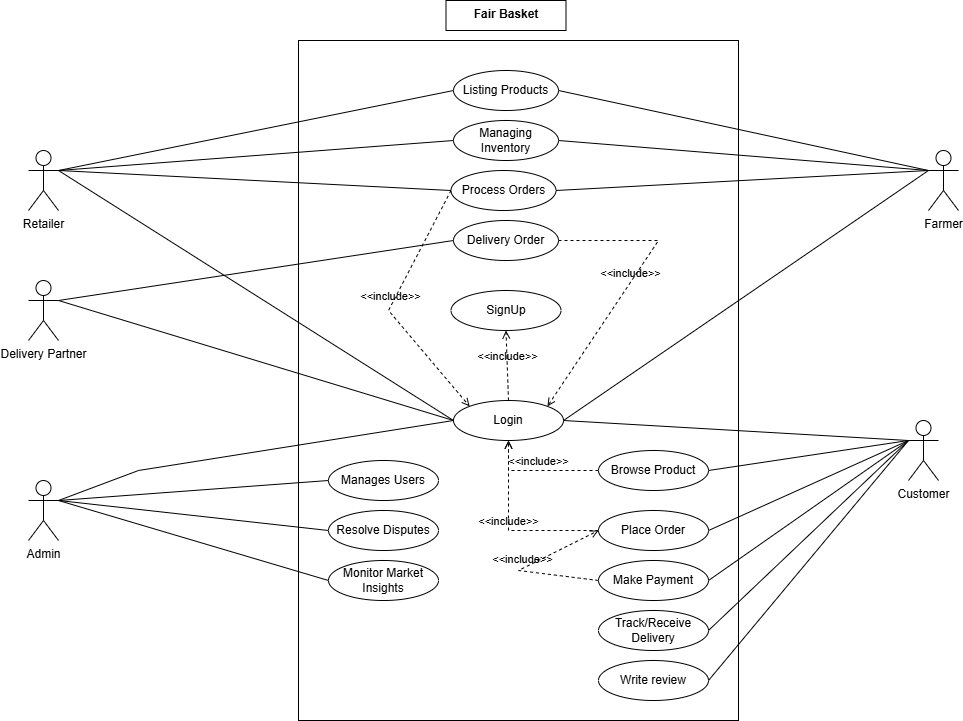

The diagram above was exported from draw.io. Its source (the exported page's mxGraphModel, read from the mxfile embedded in the PNG):
<mxGraphModel dx="1970" dy="460" grid="1" gridSize="10" guides="1" tooltips="1" connect="1" arrows="1" fold="1" page="1" pageScale="1" pageWidth="850" pageHeight="1100" math="0" shadow="0">
  <root>
    <mxCell id="0" />
    <mxCell id="1" parent="0" />
    <mxCell id="pOKm9Ab8MdtIhuvOVfOD-2" value="" style="rounded=0;whiteSpace=wrap;html=1;direction=south;" vertex="1" parent="1">
      <mxGeometry x="150" y="380" width="440" height="680" as="geometry" />
    </mxCell>
    <mxCell id="pOKm9Ab8MdtIhuvOVfOD-3" value="SignUp" style="ellipse;whiteSpace=wrap;html=1;" vertex="1" parent="1">
      <mxGeometry x="302.5" y="630" width="110" height="40" as="geometry" />
    </mxCell>
    <mxCell id="pOKm9Ab8MdtIhuvOVfOD-4" value="Farmer" style="shape=umlActor;html=1;verticalLabelPosition=bottom;verticalAlign=top;align=center;" vertex="1" parent="1">
      <mxGeometry x="780" y="490" width="30" height="60" as="geometry" />
    </mxCell>
    <mxCell id="pOKm9Ab8MdtIhuvOVfOD-10" value="Retailer" style="shape=umlActor;html=1;verticalLabelPosition=bottom;verticalAlign=top;align=center;" vertex="1" parent="1">
      <mxGeometry x="-120" y="490" width="30" height="60" as="geometry" />
    </mxCell>
    <mxCell id="pOKm9Ab8MdtIhuvOVfOD-11" value="Listing Products" style="ellipse;whiteSpace=wrap;html=1;" vertex="1" parent="1">
      <mxGeometry x="305" y="410" width="105" height="40" as="geometry" />
    </mxCell>
    <mxCell id="pOKm9Ab8MdtIhuvOVfOD-12" value="Managing Inventory" style="ellipse;whiteSpace=wrap;html=1;" vertex="1" parent="1">
      <mxGeometry x="305" y="460" width="105" height="40" as="geometry" />
    </mxCell>
    <mxCell id="pOKm9Ab8MdtIhuvOVfOD-13" value="Process Orders" style="ellipse;whiteSpace=wrap;html=1;" vertex="1" parent="1">
      <mxGeometry x="302.5" y="510" width="105" height="40" as="geometry" />
    </mxCell>
    <mxCell id="pOKm9Ab8MdtIhuvOVfOD-14" value="Delivery Partner" style="shape=umlActor;html=1;verticalLabelPosition=bottom;verticalAlign=top;align=center;" vertex="1" parent="1">
      <mxGeometry x="-120" y="620" width="30" height="60" as="geometry" />
    </mxCell>
    <mxCell id="pOKm9Ab8MdtIhuvOVfOD-15" value="Customer" style="shape=umlActor;html=1;verticalLabelPosition=bottom;verticalAlign=top;align=center;" vertex="1" parent="1">
      <mxGeometry x="760" y="760" width="30" height="60" as="geometry" />
    </mxCell>
    <mxCell id="pOKm9Ab8MdtIhuvOVfOD-16" value="Delivery Order" style="ellipse;whiteSpace=wrap;html=1;" vertex="1" parent="1">
      <mxGeometry x="305" y="560" width="105" height="40" as="geometry" />
    </mxCell>
    <mxCell id="pOKm9Ab8MdtIhuvOVfOD-17" value="Login" style="ellipse;whiteSpace=wrap;html=1;" vertex="1" parent="1">
      <mxGeometry x="305" y="740" width="110" height="40" as="geometry" />
    </mxCell>
    <mxCell id="pOKm9Ab8MdtIhuvOVfOD-18" value="Admin" style="shape=umlActor;html=1;verticalLabelPosition=bottom;verticalAlign=top;align=center;" vertex="1" parent="1">
      <mxGeometry x="-120" y="820" width="30" height="60" as="geometry" />
    </mxCell>
    <mxCell id="pOKm9Ab8MdtIhuvOVfOD-28" value="Browse Product" style="ellipse;whiteSpace=wrap;html=1;" vertex="1" parent="1">
      <mxGeometry x="450" y="790" width="110" height="40" as="geometry" />
    </mxCell>
    <mxCell id="pOKm9Ab8MdtIhuvOVfOD-29" value="Place Order" style="ellipse;whiteSpace=wrap;html=1;" vertex="1" parent="1">
      <mxGeometry x="450" y="850" width="110" height="40" as="geometry" />
    </mxCell>
    <mxCell id="pOKm9Ab8MdtIhuvOVfOD-30" value="Make Payment" style="ellipse;whiteSpace=wrap;html=1;" vertex="1" parent="1">
      <mxGeometry x="450" y="900" width="110" height="40" as="geometry" />
    </mxCell>
    <mxCell id="pOKm9Ab8MdtIhuvOVfOD-31" value="Track/Receive Delivery" style="ellipse;whiteSpace=wrap;html=1;" vertex="1" parent="1">
      <mxGeometry x="450" y="950" width="110" height="40" as="geometry" />
    </mxCell>
    <mxCell id="pOKm9Ab8MdtIhuvOVfOD-32" value="Write review" style="ellipse;whiteSpace=wrap;html=1;" vertex="1" parent="1">
      <mxGeometry x="450" y="1000" width="110" height="40" as="geometry" />
    </mxCell>
    <mxCell id="pOKm9Ab8MdtIhuvOVfOD-39" value="" style="edgeStyle=none;html=1;endArrow=none;verticalAlign=bottom;rounded=0;exitX=1;exitY=0.3333333333333333;exitDx=0;exitDy=0;exitPerimeter=0;entryX=0;entryY=0.5;entryDx=0;entryDy=0;" edge="1" parent="1" source="pOKm9Ab8MdtIhuvOVfOD-14" target="pOKm9Ab8MdtIhuvOVfOD-16">
      <mxGeometry width="160" relative="1" as="geometry">
        <mxPoint x="-50" y="640" as="sourcePoint" />
        <mxPoint x="110" y="640" as="targetPoint" />
      </mxGeometry>
    </mxCell>
    <mxCell id="pOKm9Ab8MdtIhuvOVfOD-42" value="" style="edgeStyle=none;html=1;endArrow=none;verticalAlign=bottom;rounded=0;entryX=0;entryY=0.5;entryDx=0;entryDy=0;" edge="1" parent="1" target="pOKm9Ab8MdtIhuvOVfOD-17">
      <mxGeometry width="160" relative="1" as="geometry">
        <mxPoint x="-90" y="840" as="sourcePoint" />
        <mxPoint x="70" y="840" as="targetPoint" />
        <Array as="points">
          <mxPoint x="-10" y="810" />
        </Array>
      </mxGeometry>
    </mxCell>
    <mxCell id="pOKm9Ab8MdtIhuvOVfOD-43" value="" style="edgeStyle=none;html=1;endArrow=none;verticalAlign=bottom;rounded=0;entryX=0;entryY=0.3333333333333333;entryDx=0;entryDy=0;entryPerimeter=0;exitX=1;exitY=0.5;exitDx=0;exitDy=0;" edge="1" parent="1" source="pOKm9Ab8MdtIhuvOVfOD-17" target="pOKm9Ab8MdtIhuvOVfOD-4">
      <mxGeometry width="160" relative="1" as="geometry">
        <mxPoint x="410" y="710" as="sourcePoint" />
        <mxPoint x="760" y="540" as="targetPoint" />
      </mxGeometry>
    </mxCell>
    <mxCell id="pOKm9Ab8MdtIhuvOVfOD-44" value="" style="edgeStyle=none;html=1;endArrow=none;verticalAlign=bottom;rounded=0;exitX=1;exitY=0.3333333333333333;exitDx=0;exitDy=0;exitPerimeter=0;entryX=0;entryY=0.5;entryDx=0;entryDy=0;" edge="1" parent="1" source="pOKm9Ab8MdtIhuvOVfOD-10" target="pOKm9Ab8MdtIhuvOVfOD-17">
      <mxGeometry width="160" relative="1" as="geometry">
        <mxPoint x="-60" y="510" as="sourcePoint" />
        <mxPoint x="300" y="720" as="targetPoint" />
      </mxGeometry>
    </mxCell>
    <mxCell id="pOKm9Ab8MdtIhuvOVfOD-45" value="" style="edgeStyle=none;html=1;endArrow=none;verticalAlign=bottom;rounded=0;entryX=0;entryY=0.3333333333333333;entryDx=0;entryDy=0;entryPerimeter=0;exitX=1;exitY=0.5;exitDx=0;exitDy=0;" edge="1" parent="1" source="pOKm9Ab8MdtIhuvOVfOD-17" target="pOKm9Ab8MdtIhuvOVfOD-15">
      <mxGeometry width="160" relative="1" as="geometry">
        <mxPoint x="410" y="720" as="sourcePoint" />
        <mxPoint x="700" y="710" as="targetPoint" />
      </mxGeometry>
    </mxCell>
    <mxCell id="pOKm9Ab8MdtIhuvOVfOD-47" value="&amp;lt;&amp;lt;include&amp;gt;&amp;gt;" style="edgeStyle=none;html=1;endArrow=open;verticalAlign=bottom;dashed=1;labelBackgroundColor=none;rounded=0;entryX=0.5;entryY=1;entryDx=0;entryDy=0;exitX=0.5;exitY=0;exitDx=0;exitDy=0;" edge="1" parent="1" source="pOKm9Ab8MdtIhuvOVfOD-17" target="pOKm9Ab8MdtIhuvOVfOD-3">
      <mxGeometry width="160" relative="1" as="geometry">
        <mxPoint x="290" y="690" as="sourcePoint" />
        <mxPoint x="450" y="690" as="targetPoint" />
      </mxGeometry>
    </mxCell>
    <mxCell id="pOKm9Ab8MdtIhuvOVfOD-48" value="" style="edgeStyle=none;html=1;endArrow=none;verticalAlign=bottom;rounded=0;entryX=0;entryY=0.5;entryDx=0;entryDy=0;exitX=1;exitY=0.3333333333333333;exitDx=0;exitDy=0;exitPerimeter=0;" edge="1" parent="1" source="pOKm9Ab8MdtIhuvOVfOD-14" target="pOKm9Ab8MdtIhuvOVfOD-17">
      <mxGeometry width="160" relative="1" as="geometry">
        <mxPoint x="-30" y="700" as="sourcePoint" />
        <mxPoint x="130" y="700" as="targetPoint" />
      </mxGeometry>
    </mxCell>
    <mxCell id="pOKm9Ab8MdtIhuvOVfOD-49" value="" style="edgeStyle=none;html=1;endArrow=none;verticalAlign=bottom;rounded=0;exitX=1;exitY=0.5;exitDx=0;exitDy=0;entryX=0;entryY=0.3333333333333333;entryDx=0;entryDy=0;entryPerimeter=0;" edge="1" parent="1" source="pOKm9Ab8MdtIhuvOVfOD-28" target="pOKm9Ab8MdtIhuvOVfOD-15">
      <mxGeometry width="160" relative="1" as="geometry">
        <mxPoint x="590" y="860" as="sourcePoint" />
        <mxPoint x="750" y="860" as="targetPoint" />
      </mxGeometry>
    </mxCell>
    <mxCell id="pOKm9Ab8MdtIhuvOVfOD-50" value="" style="edgeStyle=none;html=1;endArrow=none;verticalAlign=bottom;rounded=0;exitX=1;exitY=0.5;exitDx=0;exitDy=0;entryX=0;entryY=0.3333333333333333;entryDx=0;entryDy=0;entryPerimeter=0;" edge="1" parent="1" source="pOKm9Ab8MdtIhuvOVfOD-29" target="pOKm9Ab8MdtIhuvOVfOD-15">
      <mxGeometry width="160" relative="1" as="geometry">
        <mxPoint x="570" y="820" as="sourcePoint" />
        <mxPoint x="770" y="790" as="targetPoint" />
      </mxGeometry>
    </mxCell>
    <mxCell id="pOKm9Ab8MdtIhuvOVfOD-51" value="" style="edgeStyle=none;html=1;endArrow=none;verticalAlign=bottom;rounded=0;exitX=1;exitY=0.5;exitDx=0;exitDy=0;entryX=0;entryY=0.3333333333333333;entryDx=0;entryDy=0;entryPerimeter=0;" edge="1" parent="1" source="pOKm9Ab8MdtIhuvOVfOD-30" target="pOKm9Ab8MdtIhuvOVfOD-15">
      <mxGeometry width="160" relative="1" as="geometry">
        <mxPoint x="600" y="950" as="sourcePoint" />
        <mxPoint x="800" y="860" as="targetPoint" />
      </mxGeometry>
    </mxCell>
    <mxCell id="pOKm9Ab8MdtIhuvOVfOD-52" value="" style="edgeStyle=none;html=1;endArrow=none;verticalAlign=bottom;rounded=0;exitX=1;exitY=0.5;exitDx=0;exitDy=0;entryX=0;entryY=0.3333333333333333;entryDx=0;entryDy=0;entryPerimeter=0;" edge="1" parent="1" source="pOKm9Ab8MdtIhuvOVfOD-31" target="pOKm9Ab8MdtIhuvOVfOD-15">
      <mxGeometry width="160" relative="1" as="geometry">
        <mxPoint x="630" y="1000" as="sourcePoint" />
        <mxPoint x="830" y="860" as="targetPoint" />
      </mxGeometry>
    </mxCell>
    <mxCell id="pOKm9Ab8MdtIhuvOVfOD-53" value="" style="edgeStyle=none;html=1;endArrow=none;verticalAlign=bottom;rounded=0;exitX=1;exitY=0.5;exitDx=0;exitDy=0;entryX=0;entryY=0.3333333333333333;entryDx=0;entryDy=0;entryPerimeter=0;" edge="1" parent="1" source="pOKm9Ab8MdtIhuvOVfOD-32" target="pOKm9Ab8MdtIhuvOVfOD-15">
      <mxGeometry width="160" relative="1" as="geometry">
        <mxPoint x="600" y="1020" as="sourcePoint" />
        <mxPoint x="800" y="830" as="targetPoint" />
      </mxGeometry>
    </mxCell>
    <mxCell id="pOKm9Ab8MdtIhuvOVfOD-54" value="" style="edgeStyle=none;html=1;endArrow=none;verticalAlign=bottom;rounded=0;exitX=1;exitY=0.3333333333333333;exitDx=0;exitDy=0;exitPerimeter=0;entryX=0;entryY=0.5;entryDx=0;entryDy=0;" edge="1" parent="1" source="pOKm9Ab8MdtIhuvOVfOD-10" target="pOKm9Ab8MdtIhuvOVfOD-11">
      <mxGeometry width="160" relative="1" as="geometry">
        <mxPoint x="-60" y="440" as="sourcePoint" />
        <mxPoint x="335" y="690" as="targetPoint" />
      </mxGeometry>
    </mxCell>
    <mxCell id="pOKm9Ab8MdtIhuvOVfOD-55" value="" style="edgeStyle=none;html=1;endArrow=none;verticalAlign=bottom;rounded=0;entryX=0;entryY=0.5;entryDx=0;entryDy=0;exitX=1;exitY=0.3333333333333333;exitDx=0;exitDy=0;exitPerimeter=0;" edge="1" parent="1" source="pOKm9Ab8MdtIhuvOVfOD-10" target="pOKm9Ab8MdtIhuvOVfOD-12">
      <mxGeometry width="160" relative="1" as="geometry">
        <mxPoint x="-80" y="510" as="sourcePoint" />
        <mxPoint x="315" y="440" as="targetPoint" />
      </mxGeometry>
    </mxCell>
    <mxCell id="pOKm9Ab8MdtIhuvOVfOD-56" value="" style="edgeStyle=none;html=1;endArrow=none;verticalAlign=bottom;rounded=0;entryX=0;entryY=0.5;entryDx=0;entryDy=0;exitX=1;exitY=0.3333333333333333;exitDx=0;exitDy=0;exitPerimeter=0;" edge="1" parent="1" source="pOKm9Ab8MdtIhuvOVfOD-10" target="pOKm9Ab8MdtIhuvOVfOD-13">
      <mxGeometry width="160" relative="1" as="geometry">
        <mxPoint x="-80" y="520" as="sourcePoint" />
        <mxPoint x="315" y="490" as="targetPoint" />
      </mxGeometry>
    </mxCell>
    <mxCell id="pOKm9Ab8MdtIhuvOVfOD-57" value="" style="edgeStyle=none;html=1;endArrow=none;verticalAlign=bottom;rounded=0;exitX=1;exitY=0.5;exitDx=0;exitDy=0;entryX=0;entryY=0.3333333333333333;entryDx=0;entryDy=0;entryPerimeter=0;" edge="1" parent="1" source="pOKm9Ab8MdtIhuvOVfOD-12" target="pOKm9Ab8MdtIhuvOVfOD-4">
      <mxGeometry width="160" relative="1" as="geometry">
        <mxPoint x="415" y="500" as="sourcePoint" />
        <mxPoint x="575" y="500" as="targetPoint" />
      </mxGeometry>
    </mxCell>
    <mxCell id="pOKm9Ab8MdtIhuvOVfOD-58" value="" style="edgeStyle=none;html=1;endArrow=none;verticalAlign=bottom;rounded=0;exitX=1;exitY=0.5;exitDx=0;exitDy=0;entryX=0;entryY=0.3333333333333333;entryDx=0;entryDy=0;entryPerimeter=0;" edge="1" parent="1" source="pOKm9Ab8MdtIhuvOVfOD-13" target="pOKm9Ab8MdtIhuvOVfOD-4">
      <mxGeometry width="160" relative="1" as="geometry">
        <mxPoint x="420" y="490" as="sourcePoint" />
        <mxPoint x="780" y="510" as="targetPoint" />
      </mxGeometry>
    </mxCell>
    <mxCell id="pOKm9Ab8MdtIhuvOVfOD-59" value="" style="edgeStyle=none;html=1;endArrow=none;verticalAlign=bottom;rounded=0;exitX=1;exitY=0.5;exitDx=0;exitDy=0;entryX=0;entryY=0.3333333333333333;entryDx=0;entryDy=0;entryPerimeter=0;" edge="1" parent="1" source="pOKm9Ab8MdtIhuvOVfOD-11" target="pOKm9Ab8MdtIhuvOVfOD-4">
      <mxGeometry width="160" relative="1" as="geometry">
        <mxPoint x="420" y="430" as="sourcePoint" />
        <mxPoint x="790" y="460" as="targetPoint" />
      </mxGeometry>
    </mxCell>
    <mxCell id="pOKm9Ab8MdtIhuvOVfOD-60" value="Manages Users" style="ellipse;whiteSpace=wrap;html=1;" vertex="1" parent="1">
      <mxGeometry x="180" y="800" width="110" height="40" as="geometry" />
    </mxCell>
    <mxCell id="pOKm9Ab8MdtIhuvOVfOD-61" value="Resolve Disputes" style="ellipse;whiteSpace=wrap;html=1;" vertex="1" parent="1">
      <mxGeometry x="180" y="850" width="110" height="40" as="geometry" />
    </mxCell>
    <mxCell id="pOKm9Ab8MdtIhuvOVfOD-62" value="Monitor Market Insights" style="ellipse;whiteSpace=wrap;html=1;" vertex="1" parent="1">
      <mxGeometry x="180" y="900" width="110" height="40" as="geometry" />
    </mxCell>
    <mxCell id="pOKm9Ab8MdtIhuvOVfOD-64" value="" style="edgeStyle=none;html=1;endArrow=none;verticalAlign=bottom;rounded=0;exitX=1;exitY=0.3333333333333333;exitDx=0;exitDy=0;exitPerimeter=0;entryX=0;entryY=0.5;entryDx=0;entryDy=0;" edge="1" parent="1" source="pOKm9Ab8MdtIhuvOVfOD-18" target="pOKm9Ab8MdtIhuvOVfOD-60">
      <mxGeometry width="160" relative="1" as="geometry">
        <mxPoint x="-40" y="849" as="sourcePoint" />
        <mxPoint x="120" y="849" as="targetPoint" />
      </mxGeometry>
    </mxCell>
    <mxCell id="pOKm9Ab8MdtIhuvOVfOD-67" value="" style="edgeStyle=none;html=1;endArrow=none;verticalAlign=bottom;rounded=0;entryX=0;entryY=0.5;entryDx=0;entryDy=0;exitX=1;exitY=0.3333333333333333;exitDx=0;exitDy=0;exitPerimeter=0;" edge="1" parent="1" source="pOKm9Ab8MdtIhuvOVfOD-18" target="pOKm9Ab8MdtIhuvOVfOD-61">
      <mxGeometry width="160" relative="1" as="geometry">
        <mxPoint x="-60" y="899" as="sourcePoint" />
        <mxPoint x="100" y="899" as="targetPoint" />
      </mxGeometry>
    </mxCell>
    <mxCell id="pOKm9Ab8MdtIhuvOVfOD-68" value="" style="edgeStyle=none;html=1;endArrow=none;verticalAlign=bottom;rounded=0;entryX=0;entryY=0.5;entryDx=0;entryDy=0;exitX=1;exitY=0.3333333333333333;exitDx=0;exitDy=0;exitPerimeter=0;" edge="1" parent="1" source="pOKm9Ab8MdtIhuvOVfOD-18" target="pOKm9Ab8MdtIhuvOVfOD-62">
      <mxGeometry width="160" relative="1" as="geometry">
        <mxPoint x="-80" y="850" as="sourcePoint" />
        <mxPoint x="190" y="880" as="targetPoint" />
      </mxGeometry>
    </mxCell>
    <mxCell id="pOKm9Ab8MdtIhuvOVfOD-69" value="&amp;lt;&amp;lt;include&amp;gt;&amp;gt;" style="edgeStyle=none;html=1;endArrow=open;verticalAlign=bottom;dashed=1;labelBackgroundColor=none;rounded=0;exitX=0;exitY=0.5;exitDx=0;exitDy=0;entryX=0.5;entryY=1;entryDx=0;entryDy=0;" edge="1" parent="1" source="pOKm9Ab8MdtIhuvOVfOD-28" target="pOKm9Ab8MdtIhuvOVfOD-17">
      <mxGeometry width="160" relative="1" as="geometry">
        <mxPoint x="340" y="890" as="sourcePoint" />
        <mxPoint x="500" y="890" as="targetPoint" />
        <Array as="points">
          <mxPoint x="360" y="810" />
        </Array>
      </mxGeometry>
    </mxCell>
    <mxCell id="pOKm9Ab8MdtIhuvOVfOD-70" value="&amp;lt;&amp;lt;include&amp;gt;&amp;gt;" style="edgeStyle=none;html=1;endArrow=open;verticalAlign=bottom;dashed=1;labelBackgroundColor=none;rounded=0;exitX=0;exitY=0.5;exitDx=0;exitDy=0;" edge="1" parent="1" source="pOKm9Ab8MdtIhuvOVfOD-29">
      <mxGeometry width="160" relative="1" as="geometry">
        <mxPoint x="340" y="790" as="sourcePoint" />
        <mxPoint x="360" y="780" as="targetPoint" />
        <Array as="points">
          <mxPoint x="360" y="870" />
        </Array>
      </mxGeometry>
    </mxCell>
    <mxCell id="pOKm9Ab8MdtIhuvOVfOD-71" value="&amp;lt;&amp;lt;include&amp;gt;&amp;gt;" style="edgeStyle=none;html=1;endArrow=open;verticalAlign=bottom;dashed=1;labelBackgroundColor=none;rounded=0;exitX=0;exitY=0.5;exitDx=0;exitDy=0;entryX=0;entryY=0.5;entryDx=0;entryDy=0;" edge="1" parent="1" source="pOKm9Ab8MdtIhuvOVfOD-30" target="pOKm9Ab8MdtIhuvOVfOD-29">
      <mxGeometry width="160" relative="1" as="geometry">
        <mxPoint x="425" y="990" as="sourcePoint" />
        <mxPoint x="335" y="900" as="targetPoint" />
        <Array as="points">
          <mxPoint x="370" y="910" />
        </Array>
      </mxGeometry>
    </mxCell>
    <mxCell id="pOKm9Ab8MdtIhuvOVfOD-73" value="&amp;lt;&amp;lt;include&amp;gt;&amp;gt;" style="edgeStyle=none;html=1;endArrow=open;verticalAlign=bottom;dashed=1;labelBackgroundColor=none;rounded=0;entryX=1;entryY=0;entryDx=0;entryDy=0;exitX=1;exitY=0.5;exitDx=0;exitDy=0;" edge="1" parent="1" source="pOKm9Ab8MdtIhuvOVfOD-16" target="pOKm9Ab8MdtIhuvOVfOD-17">
      <mxGeometry width="160" relative="1" as="geometry">
        <mxPoint x="462" y="670" as="sourcePoint" />
        <mxPoint x="460" y="600" as="targetPoint" />
        <Array as="points">
          <mxPoint x="510" y="580" />
        </Array>
      </mxGeometry>
    </mxCell>
    <mxCell id="pOKm9Ab8MdtIhuvOVfOD-74" value="&amp;lt;&amp;lt;include&amp;gt;&amp;gt;" style="edgeStyle=none;html=1;endArrow=open;verticalAlign=bottom;dashed=1;labelBackgroundColor=none;rounded=0;entryX=0;entryY=0;entryDx=0;entryDy=0;exitX=0;exitY=0.5;exitDx=0;exitDy=0;" edge="1" parent="1" source="pOKm9Ab8MdtIhuvOVfOD-13" target="pOKm9Ab8MdtIhuvOVfOD-17">
      <mxGeometry width="160" relative="1" as="geometry">
        <mxPoint x="252" y="680" as="sourcePoint" />
        <mxPoint x="250" y="610" as="targetPoint" />
        <Array as="points">
          <mxPoint x="240" y="650" />
        </Array>
      </mxGeometry>
    </mxCell>
    <mxCell id="pOKm9Ab8MdtIhuvOVfOD-75" value="Fair Basket" style="shape=rect;html=1;verticalAlign=top;fontStyle=1;whiteSpace=wrap;align=center;" vertex="1" parent="1">
      <mxGeometry x="297.5" y="340" width="120" height="30" as="geometry" />
    </mxCell>
  </root>
</mxGraphModel>